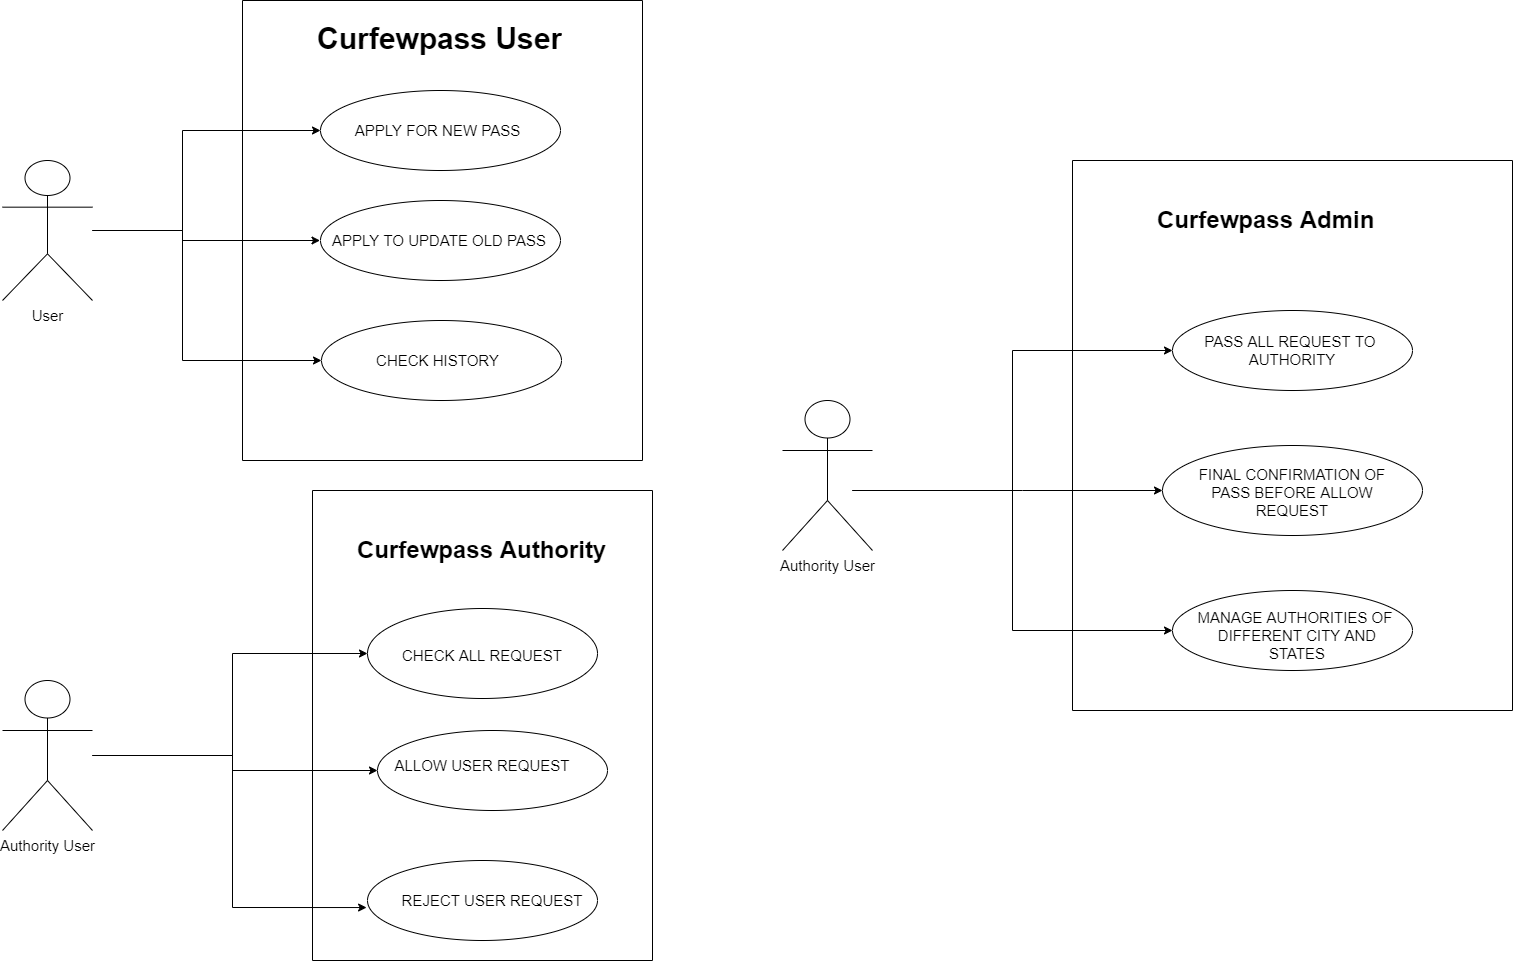

The diagram above was exported from draw.io. Its source (the exported page's mxGraphModel, read from the mxfile embedded in the PNG):
<mxGraphModel dx="2076" dy="1170" grid="1" gridSize="10" guides="1" tooltips="1" connect="1" arrows="1" fold="1" page="1" pageScale="1" pageWidth="850" pageHeight="1100" math="0" shadow="0">
  <root>
    <mxCell id="0" />
    <mxCell id="1" parent="0" />
    <mxCell id="ehw7Dv09o0LKN-NOaUzj-17" style="edgeStyle=orthogonalEdgeStyle;rounded=0;orthogonalLoop=1;jettySize=auto;html=1;fontSize=15;entryX=0;entryY=0.5;entryDx=0;entryDy=0;" parent="1" source="ehw7Dv09o0LKN-NOaUzj-4" target="ehw7Dv09o0LKN-NOaUzj-8" edge="1">
      <mxGeometry relative="1" as="geometry">
        <Array as="points">
          <mxPoint x="260" y="290" />
          <mxPoint x="260" y="190" />
        </Array>
      </mxGeometry>
    </mxCell>
    <mxCell id="ehw7Dv09o0LKN-NOaUzj-18" style="edgeStyle=orthogonalEdgeStyle;rounded=0;orthogonalLoop=1;jettySize=auto;html=1;fontSize=15;" parent="1" source="ehw7Dv09o0LKN-NOaUzj-4" target="ehw7Dv09o0LKN-NOaUzj-12" edge="1">
      <mxGeometry relative="1" as="geometry">
        <Array as="points">
          <mxPoint x="260" y="290" />
          <mxPoint x="260" y="300" />
        </Array>
      </mxGeometry>
    </mxCell>
    <mxCell id="ehw7Dv09o0LKN-NOaUzj-19" style="edgeStyle=orthogonalEdgeStyle;rounded=0;orthogonalLoop=1;jettySize=auto;html=1;fontSize=15;entryX=0;entryY=0.5;entryDx=0;entryDy=0;" parent="1" source="ehw7Dv09o0LKN-NOaUzj-4" target="ehw7Dv09o0LKN-NOaUzj-9" edge="1">
      <mxGeometry relative="1" as="geometry">
        <Array as="points">
          <mxPoint x="260" y="290" />
          <mxPoint x="260" y="420" />
        </Array>
      </mxGeometry>
    </mxCell>
    <mxCell id="ehw7Dv09o0LKN-NOaUzj-4" value="&lt;div style=&quot;text-align: justify&quot;&gt;&lt;span style=&quot;font-size: 15px&quot;&gt;User&lt;/span&gt;&lt;/div&gt;" style="shape=umlActor;verticalLabelPosition=bottom;verticalAlign=top;html=1;outlineConnect=0;" parent="1" vertex="1">
      <mxGeometry x="80" y="220" width="90" height="140" as="geometry" />
    </mxCell>
    <mxCell id="ehw7Dv09o0LKN-NOaUzj-6" value="" style="swimlane;startSize=0;fontSize=15;" parent="1" vertex="1">
      <mxGeometry x="320" y="60" width="400" height="460" as="geometry" />
    </mxCell>
    <mxCell id="ehw7Dv09o0LKN-NOaUzj-7" value="&lt;h1&gt;Curfewpass User&lt;/h1&gt;" style="text;html=1;strokeColor=none;fillColor=none;spacing=5;spacingTop=-20;whiteSpace=wrap;overflow=hidden;rounded=0;fontSize=15;" parent="ehw7Dv09o0LKN-NOaUzj-6" vertex="1">
      <mxGeometry x="70" y="11" width="330" height="60" as="geometry" />
    </mxCell>
    <mxCell id="ehw7Dv09o0LKN-NOaUzj-8" value="" style="ellipse;whiteSpace=wrap;html=1;fontSize=15;" parent="ehw7Dv09o0LKN-NOaUzj-6" vertex="1">
      <mxGeometry x="78" y="90" width="240" height="80" as="geometry" />
    </mxCell>
    <mxCell id="ehw7Dv09o0LKN-NOaUzj-10" value="" style="ellipse;whiteSpace=wrap;html=1;fontSize=15;" parent="ehw7Dv09o0LKN-NOaUzj-6" vertex="1">
      <mxGeometry x="78" y="200" width="240" height="80" as="geometry" />
    </mxCell>
    <mxCell id="ehw7Dv09o0LKN-NOaUzj-9" value="" style="ellipse;whiteSpace=wrap;html=1;fontSize=15;" parent="ehw7Dv09o0LKN-NOaUzj-6" vertex="1">
      <mxGeometry x="79" y="320" width="240" height="80" as="geometry" />
    </mxCell>
    <mxCell id="ehw7Dv09o0LKN-NOaUzj-11" value="APPLY FOR NEW PASS" style="text;html=1;strokeColor=none;fillColor=none;align=center;verticalAlign=middle;whiteSpace=wrap;rounded=0;fontSize=15;" parent="ehw7Dv09o0LKN-NOaUzj-6" vertex="1">
      <mxGeometry x="107.5" y="115" width="175" height="30" as="geometry" />
    </mxCell>
    <mxCell id="ehw7Dv09o0LKN-NOaUzj-12" value="APPLY TO UPDATE OLD PASS" style="text;html=1;strokeColor=none;fillColor=none;align=center;verticalAlign=middle;whiteSpace=wrap;rounded=0;fontSize=15;" parent="ehw7Dv09o0LKN-NOaUzj-6" vertex="1">
      <mxGeometry x="77.5" y="225" width="237.5" height="30" as="geometry" />
    </mxCell>
    <mxCell id="ehw7Dv09o0LKN-NOaUzj-13" value="CHECK HISTORY" style="text;html=1;strokeColor=none;fillColor=none;align=center;verticalAlign=middle;whiteSpace=wrap;rounded=0;fontSize=15;" parent="ehw7Dv09o0LKN-NOaUzj-6" vertex="1">
      <mxGeometry x="122.5" y="345" width="145" height="30" as="geometry" />
    </mxCell>
    <mxCell id="ehw7Dv09o0LKN-NOaUzj-35" style="edgeStyle=orthogonalEdgeStyle;rounded=0;orthogonalLoop=1;jettySize=auto;html=1;fontSize=12;entryX=0;entryY=0.5;entryDx=0;entryDy=0;" parent="1" source="ehw7Dv09o0LKN-NOaUzj-20" target="ehw7Dv09o0LKN-NOaUzj-25" edge="1">
      <mxGeometry relative="1" as="geometry">
        <Array as="points">
          <mxPoint x="310" y="815" />
          <mxPoint x="310" y="713" />
        </Array>
      </mxGeometry>
    </mxCell>
    <mxCell id="ehw7Dv09o0LKN-NOaUzj-36" style="edgeStyle=orthogonalEdgeStyle;rounded=0;orthogonalLoop=1;jettySize=auto;html=1;fontSize=12;entryX=0;entryY=0.5;entryDx=0;entryDy=0;" parent="1" source="ehw7Dv09o0LKN-NOaUzj-20" target="ehw7Dv09o0LKN-NOaUzj-26" edge="1">
      <mxGeometry relative="1" as="geometry">
        <Array as="points">
          <mxPoint x="310" y="815" />
          <mxPoint x="310" y="830" />
        </Array>
      </mxGeometry>
    </mxCell>
    <mxCell id="ehw7Dv09o0LKN-NOaUzj-37" style="edgeStyle=orthogonalEdgeStyle;rounded=0;orthogonalLoop=1;jettySize=auto;html=1;entryX=-0.004;entryY=0.588;entryDx=0;entryDy=0;entryPerimeter=0;fontSize=12;" parent="1" source="ehw7Dv09o0LKN-NOaUzj-20" target="ehw7Dv09o0LKN-NOaUzj-27" edge="1">
      <mxGeometry relative="1" as="geometry">
        <Array as="points">
          <mxPoint x="310" y="815" />
          <mxPoint x="310" y="967" />
        </Array>
      </mxGeometry>
    </mxCell>
    <mxCell id="ehw7Dv09o0LKN-NOaUzj-20" value="Authority User" style="shape=umlActor;verticalLabelPosition=bottom;verticalAlign=top;html=1;outlineConnect=0;fontSize=15;" parent="1" vertex="1">
      <mxGeometry x="80" y="740" width="90" height="150" as="geometry" />
    </mxCell>
    <mxCell id="ehw7Dv09o0LKN-NOaUzj-23" value="" style="swimlane;startSize=0;fontSize=15;" parent="1" vertex="1">
      <mxGeometry x="390" y="550" width="340" height="470" as="geometry" />
    </mxCell>
    <mxCell id="ehw7Dv09o0LKN-NOaUzj-25" value="" style="ellipse;whiteSpace=wrap;html=1;fontSize=15;" parent="ehw7Dv09o0LKN-NOaUzj-23" vertex="1">
      <mxGeometry x="55" y="118" width="230" height="90" as="geometry" />
    </mxCell>
    <mxCell id="ehw7Dv09o0LKN-NOaUzj-27" value="" style="ellipse;whiteSpace=wrap;html=1;fontSize=15;" parent="ehw7Dv09o0LKN-NOaUzj-23" vertex="1">
      <mxGeometry x="55" y="370" width="230" height="80" as="geometry" />
    </mxCell>
    <mxCell id="ehw7Dv09o0LKN-NOaUzj-26" value="" style="ellipse;whiteSpace=wrap;html=1;fontSize=15;" parent="ehw7Dv09o0LKN-NOaUzj-23" vertex="1">
      <mxGeometry x="65" y="240" width="230" height="80" as="geometry" />
    </mxCell>
    <mxCell id="ehw7Dv09o0LKN-NOaUzj-30" value="&lt;h1&gt;&lt;font style=&quot;font-size: 24px&quot;&gt;Curfewpass Authority&lt;/font&gt;&lt;/h1&gt;" style="text;html=1;strokeColor=none;fillColor=none;spacing=5;spacingTop=-20;whiteSpace=wrap;overflow=hidden;rounded=0;fontSize=15;" parent="ehw7Dv09o0LKN-NOaUzj-23" vertex="1">
      <mxGeometry x="40" y="30" width="330" height="80" as="geometry" />
    </mxCell>
    <mxCell id="ehw7Dv09o0LKN-NOaUzj-32" value="CHECK ALL REQUEST" style="text;html=1;strokeColor=none;fillColor=none;align=center;verticalAlign=middle;whiteSpace=wrap;rounded=0;fontSize=15;" parent="ehw7Dv09o0LKN-NOaUzj-23" vertex="1">
      <mxGeometry x="65" y="150" width="210" height="30" as="geometry" />
    </mxCell>
    <mxCell id="ehw7Dv09o0LKN-NOaUzj-34" value="ALLOW USER REQUEST" style="text;html=1;strokeColor=none;fillColor=none;align=center;verticalAlign=middle;whiteSpace=wrap;rounded=0;fontSize=15;" parent="ehw7Dv09o0LKN-NOaUzj-23" vertex="1">
      <mxGeometry x="65" y="260" width="210" height="30" as="geometry" />
    </mxCell>
    <mxCell id="ehw7Dv09o0LKN-NOaUzj-33" value="REJECT USER REQUEST" style="text;html=1;strokeColor=none;fillColor=none;align=center;verticalAlign=middle;whiteSpace=wrap;rounded=0;fontSize=15;" parent="ehw7Dv09o0LKN-NOaUzj-23" vertex="1">
      <mxGeometry x="75" y="395" width="210" height="30" as="geometry" />
    </mxCell>
    <mxCell id="ehw7Dv09o0LKN-NOaUzj-50" style="edgeStyle=orthogonalEdgeStyle;rounded=0;orthogonalLoop=1;jettySize=auto;html=1;entryX=0;entryY=0.5;entryDx=0;entryDy=0;fontSize=12;" parent="1" target="ehw7Dv09o0LKN-NOaUzj-42" edge="1">
      <mxGeometry relative="1" as="geometry">
        <mxPoint x="930" y="550" as="sourcePoint" />
        <Array as="points">
          <mxPoint x="1090" y="550" />
          <mxPoint x="1090" y="410" />
        </Array>
      </mxGeometry>
    </mxCell>
    <mxCell id="ehw7Dv09o0LKN-NOaUzj-51" style="edgeStyle=orthogonalEdgeStyle;rounded=0;orthogonalLoop=1;jettySize=auto;html=1;fontSize=12;entryX=0;entryY=0.5;entryDx=0;entryDy=0;" parent="1" target="ehw7Dv09o0LKN-NOaUzj-44" edge="1">
      <mxGeometry relative="1" as="geometry">
        <mxPoint x="930" y="550" as="sourcePoint" />
        <Array as="points">
          <mxPoint x="1100" y="550" />
          <mxPoint x="1100" y="550" />
        </Array>
      </mxGeometry>
    </mxCell>
    <mxCell id="ehw7Dv09o0LKN-NOaUzj-52" style="edgeStyle=orthogonalEdgeStyle;rounded=0;orthogonalLoop=1;jettySize=auto;html=1;entryX=0;entryY=0.5;entryDx=0;entryDy=0;fontSize=12;" parent="1" target="ehw7Dv09o0LKN-NOaUzj-43" edge="1">
      <mxGeometry relative="1" as="geometry">
        <mxPoint x="930" y="550" as="sourcePoint" />
        <Array as="points">
          <mxPoint x="1090" y="550" />
          <mxPoint x="1090" y="690" />
        </Array>
      </mxGeometry>
    </mxCell>
    <mxCell id="ehw7Dv09o0LKN-NOaUzj-39" value="Authority User" style="shape=umlActor;verticalLabelPosition=bottom;verticalAlign=top;html=1;outlineConnect=0;fontSize=15;" parent="1" vertex="1">
      <mxGeometry x="860" y="460" width="90" height="150" as="geometry" />
    </mxCell>
    <mxCell id="ehw7Dv09o0LKN-NOaUzj-41" value="" style="swimlane;startSize=0;fontSize=12;" parent="1" vertex="1">
      <mxGeometry x="1150" y="220" width="440" height="550" as="geometry" />
    </mxCell>
    <mxCell id="ehw7Dv09o0LKN-NOaUzj-42" value="" style="ellipse;whiteSpace=wrap;html=1;fontSize=15;" parent="ehw7Dv09o0LKN-NOaUzj-41" vertex="1">
      <mxGeometry x="100" y="150" width="240" height="80" as="geometry" />
    </mxCell>
    <mxCell id="ehw7Dv09o0LKN-NOaUzj-44" value="" style="ellipse;whiteSpace=wrap;html=1;fontSize=15;" parent="ehw7Dv09o0LKN-NOaUzj-41" vertex="1">
      <mxGeometry x="90" y="285" width="260" height="90" as="geometry" />
    </mxCell>
    <mxCell id="ehw7Dv09o0LKN-NOaUzj-43" value="" style="ellipse;whiteSpace=wrap;html=1;fontSize=15;" parent="ehw7Dv09o0LKN-NOaUzj-41" vertex="1">
      <mxGeometry x="100" y="430" width="240" height="80" as="geometry" />
    </mxCell>
    <mxCell id="ehw7Dv09o0LKN-NOaUzj-46" value="&lt;h1&gt;&lt;font style=&quot;font-size: 24px&quot;&gt;Curfewpass Admin&lt;/font&gt;&lt;/h1&gt;" style="text;html=1;strokeColor=none;fillColor=none;spacing=5;spacingTop=-20;whiteSpace=wrap;overflow=hidden;rounded=0;fontSize=15;" parent="ehw7Dv09o0LKN-NOaUzj-41" vertex="1">
      <mxGeometry x="80" y="30" width="330" height="80" as="geometry" />
    </mxCell>
    <mxCell id="ehw7Dv09o0LKN-NOaUzj-47" value="PASS ALL REQUEST TO&amp;nbsp;&lt;br&gt;AUTHORITY" style="text;html=1;strokeColor=none;fillColor=none;align=center;verticalAlign=middle;whiteSpace=wrap;rounded=0;fontSize=15;" parent="ehw7Dv09o0LKN-NOaUzj-41" vertex="1">
      <mxGeometry x="115" y="162.5" width="210" height="55" as="geometry" />
    </mxCell>
    <mxCell id="ehw7Dv09o0LKN-NOaUzj-48" value="FINAL CONFIRMATION OF PASS BEFORE ALLOW REQUEST" style="text;html=1;strokeColor=none;fillColor=none;align=center;verticalAlign=middle;whiteSpace=wrap;rounded=0;fontSize=15;" parent="ehw7Dv09o0LKN-NOaUzj-41" vertex="1">
      <mxGeometry x="115" y="303" width="210" height="57" as="geometry" />
    </mxCell>
    <mxCell id="ehw7Dv09o0LKN-NOaUzj-49" value="MANAGE AUTHORITIES OF&amp;nbsp;&lt;br&gt;DIFFERENT CITY AND STATES" style="text;html=1;strokeColor=none;fillColor=none;align=center;verticalAlign=middle;whiteSpace=wrap;rounded=0;fontSize=15;" parent="ehw7Dv09o0LKN-NOaUzj-41" vertex="1">
      <mxGeometry x="120" y="440" width="210" height="70" as="geometry" />
    </mxCell>
    <mxCell id="3LTyH7CjOB8GDK_nZSoY-2" style="edgeStyle=orthogonalEdgeStyle;rounded=0;orthogonalLoop=1;jettySize=auto;html=1;exitX=0;exitY=0.5;exitDx=0;exitDy=0;" edge="1" parent="1" source="ehw7Dv09o0LKN-NOaUzj-9">
      <mxGeometry relative="1" as="geometry">
        <mxPoint x="398.9230769230769" y="420" as="targetPoint" />
      </mxGeometry>
    </mxCell>
  </root>
</mxGraphModel>